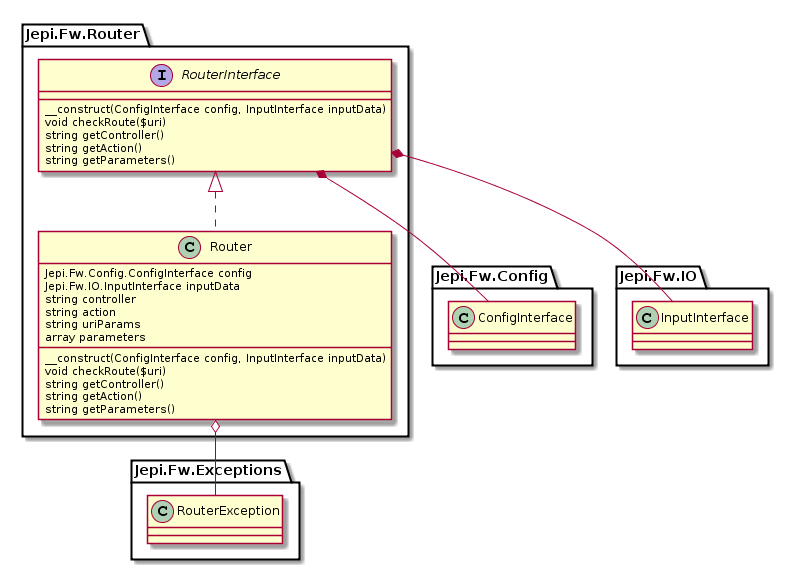

The diagram above was rendered by PlantUML. Its source (embedded in the PNG):
@startuml
namespace Jepi.Fw.Router {
    interface RouterInterface {
        __construct(ConfigInterface config, InputInterface inputData)
        void checkRoute($uri)
        string getController()
        string getAction()
        string getParameters()
    }

    class Router {
        Jepi.Fw.Config.ConfigInterface config
        Jepi.Fw.IO.InputInterface inputData
        string controller
        string action
        string uriParams
        array parameters

        __construct(ConfigInterface config, InputInterface inputData)
        void checkRoute($uri)
        string getController()
        string getAction()
        string getParameters()
    }

    RouterInterface <|.. Router
    RouterInterface *- Jepi.Fw.Config.ConfigInterface
    RouterInterface *- Jepi.Fw.IO.InputInterface
    Router o-- Jepi.Fw.Exceptions.RouterException
}
@enduml